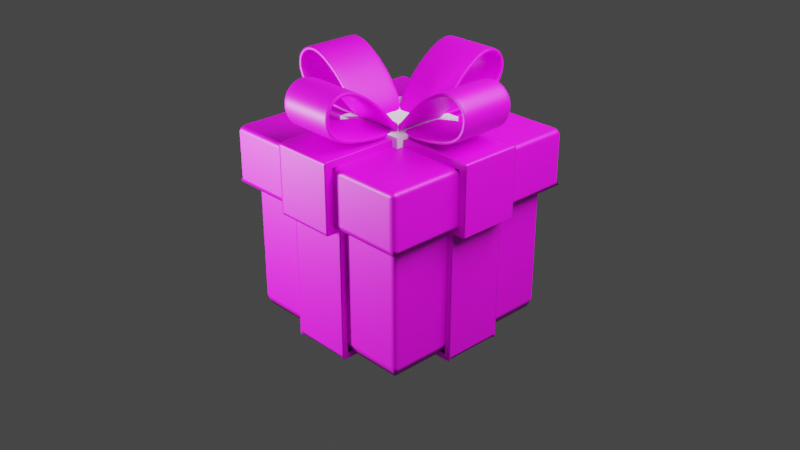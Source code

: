 # Source: Giftv2.blend  (saved by Blender 2.81.16; exported with 4.5.12 LTS)
import bpy
from mathutils import Matrix  # noqa: F401  (used for matrix-valued properties, if any)

bpy.ops.wm.read_factory_settings(use_empty=True)
scene = bpy.context.scene
scene.name = 'Scene'

# ---- collections
col_collection = bpy.data.collections.new('Collection'); scene.collection.children.link(col_collection)

# ---- images (referenced by path relative to the original .blend; pixels are not part of the script)
import os
ASSET_DIR = os.environ.get("B2B_ASSET_DIR", "")  # directory of the original .blend (textures are referenced by path, not embedded)
HERE = os.path.dirname(os.path.abspath(__file__))  # packed textures are extracted next to this script under _unpacked/

def load_image(name, relpath, width, height, colorspace="sRGB"):
    """Load a texture the original file referenced (path relative to the .blend, or extracted next to this script)."""
    p = next((c for c in (os.path.join(HERE, relpath), os.path.join(ASSET_DIR, relpath)) if relpath and os.path.exists(c)), "")
    if p:
        img = bpy.data.images.load(p, check_existing=True)
        img.name = name
    else:  # same state as the original file: an image datablock whose file is absent (Cycles renders it pink)
        img = bpy.data.images.new(name, width, height)
        img.source = "FILE"
        img.filepath = "//" + (relpath or name)
    img.colorspace_settings.name = colorspace
    return img
img_gradientstexture_psd = load_image('GradientsTexture.psd', 'GradientsTexture.psd', 1024, 1024, 'sRGB')

# ---- materials (node trees are filled in below, after node groups)
mat_palette = bpy.data.materials.new('Palette')
mat_palette.use_transparent_shadow = False

# ---- material node trees
mat_palette.use_nodes = True; mat_palette.node_tree.nodes.clear()
_N = mat_palette.node_tree.nodes; _L = mat_palette.node_tree.links
n0 = _N.new('ShaderNodeOutputMaterial'); n0.name = 'Material Output'; n0.location = (300, 300)
n1 = _N.new('ShaderNodeBsdfPrincipled'); n1.name = 'Principled BSDF'; n1.location = (10, 300)
n1.distribution = 'GGX'
n1.subsurface_method = 'BURLEY'
n1.inputs[3].default_value = 1.45
n1.inputs[27].default_value = (0.0, 0.0, 0.0, 1.0)
n1.inputs[28].default_value = 1.0
n2 = _N.new('ShaderNodeTexImage'); n2.name = 'Image Texture'; n2.location = (-280, 280)
n2.image = img_gradientstexture_psd
_L.new(n1.outputs[0], n0.inputs[0])
_L.new(n2.outputs[0], n1.inputs[0])
n0.is_active_output = True

# ---- world
world_world = bpy.data.worlds.new('World'); scene.world = world_world
world_world.use_nodes = True; world_world.node_tree.nodes.clear()
_N = world_world.node_tree.nodes; _L = world_world.node_tree.links
n0 = _N.new('ShaderNodeOutputWorld'); n0.name = 'World Output'; n0.location = (300, 300)
n1 = _N.new('ShaderNodeBackground'); n1.name = 'Background'; n1.location = (10, 300)
n1.inputs[0].default_value = (0.05088, 0.05088, 0.05088, 1.0)
_L.new(n1.outputs[0], n0.inputs[0])
n0.is_active_output = True
world_world.color = (0.05088, 0.05088, 0.05088)
world_world.use_sun_shadow = False
world_world.sun_shadow_jitter_overblur = 0.0

# ---- cameras
cam_camera = bpy.data.cameras.new('Camera')
cam_camera.clip_end = 100.0
cam_camera.ortho_scale = 7.314

# ---- lights
light_light = bpy.data.lights.new('Light', 'AREA')
light_light.transmission_factor = 0.0
light_light.energy = 785.4
light_light.shadow_soft_size = 6.737
light_light.shadow_maximum_resolution = 0.006
light_light.use_absolute_resolution = True
light_light.shape = 'RECTANGLE'
light_light.size = 6.737
light_light.size_y = 4.452
light_light_001 = bpy.data.lights.new('Light.001', 'AREA')
light_light_001.transmission_factor = 0.0
light_light_001.energy = 785.4
light_light_001.shadow_soft_size = 6.737
light_light_001.shadow_maximum_resolution = 0.006
light_light_001.use_absolute_resolution = True
light_light_001.shape = 'RECTANGLE'
light_light_001.size = 6.737
light_light_001.size_y = 4.452

# ---- meshes
me_cube_004 = bpy.data.meshes.new('Cube.004')
me_cube_004.from_pydata([(-1.0, -1.0, -1.0), (-1.0, -1.0, 1.494), (-1.0, 1.0, -1.0), (-1.0, 1.0, 1.494), (1.0, -1.0, -1.0), (1.0, -1.0, 1.494), (1.0, 1.0, -1.0), (1.0, 1.0, 1.494)], [], [(0, 1, 3, 2), (2, 3, 7, 6), (6, 7, 5, 4), (4, 5, 1, 0), (2, 6, 4, 0), (7, 3, 1, 5)])
_uv = me_cube_004.uv_layers.new(name='UVMap')
_uv.uv.foreach_set('vector', [0.375, 0.0, 0.625, 0.0, 0.625, 0.25, 0.375, 0.25, 0.375, 0.25, 0.625, 0.25, 0.625, 0.5, 0.375, 0.5, 0.375, 0.5, 0.625, 0.5, 0.625, 0.75, 0.375, 0.75, 0.375, 0.75, 0.625, 0.75, 0.625, 1.0, 0.375, 1.0, 0.125, 0.5, 0.375, 0.5, 0.375, 0.75, 0.125, 0.75, 0.625, 0.5, 0.875, 0.5, 0.875, 0.75, 0.625, 0.75])
me_cube_004.use_remesh_preserve_volume = False
me_cube_004.use_remesh_preserve_attributes = False
me_cube_004.use_mirror_vertex_groups = False
me_cube_004.update()
me_cube = bpy.data.meshes.new('Cube')
me_cube.from_pydata([(-1.0, -1.0, -0.7411), (-1.0, 1.0, -0.7411), (1.0, -1.0, -0.7411), (1.0, 1.0, -0.7411), (0.3333, 1.0, -0.7411), (-0.3333, 1.0, -0.7411), (-0.3333, -1.0, -0.7411), (0.3333, -1.0, -0.7411), (-1.0, 0.3333, -0.7411), (-1.0, -0.3333, -0.7411), (1.0, -0.3333, -0.7411), (1.0, 0.3333, -0.7411), (-0.3333, 0.3333, -0.7411), (-0.3333, -0.3333, -0.7411), (0.3333, 0.3333, -0.7411), (0.3333, -0.3333, -0.7411), (-1.0, -1.0, 0.6589), (-1.0, 1.0, 0.6589), (1.0, 1.0, 0.6589), (1.0, -1.0, 0.6589), (0.3333, -1.0, 0.6589), (-0.3333, -1.0, 0.6589), (-0.3333, 1.0, 0.6589), (0.3333, 1.0, 0.6589), (1.0, 0.3333, 0.6589), (1.0, -0.3333, 0.6589), (-1.0, -0.3333, 0.6589), (-1.0, 0.3333, 0.6589)], [], [(13, 9, 8, 12), (15, 10, 2, 7), (9, 13, 6, 0), (1, 5, 12, 8), (4, 3, 11, 14), (0, 16, 26, 9), (3, 18, 24, 11), (1, 17, 22, 5), (2, 19, 20, 7), (6, 21, 16, 0), (10, 25, 19, 2), (4, 23, 18, 3), (8, 27, 17, 1), (4, 14, 12, 5), (23, 4, 5, 22), (9, 26, 27, 8), (15, 7, 6, 13), (7, 20, 21, 6), (14, 11, 10, 15), (11, 24, 25, 10), (13, 12, 14, 15)])
me_cube.polygons.foreach_set('use_smooth', [True] * 21)
_uv = me_cube.uv_layers.new(name='UVMap')
_uv.uv.foreach_set('vector', [0.0266, 0.5116, 0.009481, 0.5116, 0.009481, 0.5116, 0.0266, 0.5116, 0.04371, 0.5116, 0.06083, 0.5116, 0.06083, 0.5116, 0.04371, 0.5116, 0.009481, 0.5116, 0.0266, 0.5116, 0.0266, 0.5116, 0.009481, 0.5116, 0.009481, 0.5116, 0.0266, 0.5116, 0.0266, 0.5116, 0.009481, 0.5116, 0.04371, 0.5116, 0.06083, 0.5116, 0.06083, 0.5116, 0.04371, 0.5116, 0.009481, 0.5116, 0.009481, 0.7667, 0.009481, 0.7667, 0.009481, 0.5116, 0.06083, 0.5116, 0.06083, 0.7667, 0.06083, 0.7667, 0.06083, 0.5116, 0.009481, 0.5116, 0.009481, 0.7667, 0.0266, 0.7667, 0.0266, 0.5116, 0.06083, 0.5116, 0.06083, 0.7667, 0.04371, 0.7667, 0.04371, 0.5116, 0.0266, 0.5116, 0.0266, 0.7667, 0.009481, 0.7667, 0.009481, 0.5116, 0.06083, 0.5116, 0.06083, 0.7667, 0.06083, 0.7667, 0.06083, 0.5116, 0.04371, 0.5116, 0.04371, 0.7667, 0.06083, 0.7667, 0.06083, 0.5116, 0.009481, 0.5116, 0.009481, 0.7667, 0.009481, 0.7667, 0.009481, 0.5116, 0.04371, 0.5116, 0.04371, 0.5116, 0.0266, 0.5116, 0.0266, 0.5116, 0.04371, 0.7667, 0.04371, 0.5116, 0.0266, 0.5116, 0.0266, 0.7667, 0.009481, 0.5116, 0.009481, 0.7667, 0.009481, 0.7667, 0.009481, 0.5116, 0.04371, 0.5116, 0.04371, 0.5116, 0.0266, 0.5116, 0.0266, 0.5116, 0.04371, 0.5116, 0.04371, 0.7667, 0.0266, 0.7667, 0.0266, 0.5116, 0.04371, 0.5116, 0.06083, 0.5116, 0.06083, 0.5116, 0.04371, 0.5116, 0.06083, 0.5116, 0.06083, 0.7667, 0.06083, 0.7667, 0.06083, 0.5116, 0.0266, 0.5116, 0.0266, 0.5116, 0.04371, 0.5116, 0.04371, 0.5116])
me_cube.materials.append(mat_palette)
me_cube.use_remesh_preserve_volume = False
me_cube.use_remesh_preserve_attributes = False
me_cube.use_mirror_vertex_groups = False
me_cube.update()
me_plane_001 = bpy.data.meshes.new('Plane.001')
me_plane_001.from_pydata([(-0.3097, -0.3097, 1.107), (0.3097, -0.3097, 1.107), (0.3, -0.9049, 1.169), (-0.3, -0.9049, 1.169), (0.3, -1.095, 1.283), (-0.3, -1.095, 1.283), (0.3, -1.133, 1.457), (-0.3, -1.133, 1.457), (0.3, -1.092, 1.544), (-0.3, -1.092, 1.544), (0.3, -1.016, 1.606), (-0.3, -1.016, 1.606), (0.3, -0.891, 1.62), (-0.3, -0.891, 1.62), (0.3, -0.7299, 1.543), (-0.3, -0.7299, 1.543), (0.3, -0.5323, 1.394), (-0.3, -0.5323, 1.394), (0.3, -0.2986, 1.098), (-0.3, -0.2986, 1.098), (0.0, 0.0, 1.068), (0.0, 0.0, 1.037)], [], [(2, 3, 5, 4), (4, 5, 7, 6), (6, 7, 9, 8), (8, 9, 11, 10), (10, 11, 13, 12), (12, 13, 15, 14), (14, 15, 17, 16), (16, 17, 19, 18), (0, 3, 2, 1), (0, 1, 20), (18, 19, 21)])
me_plane_001.polygons.foreach_set('use_smooth', [True] * 11)
_uv = me_plane_001.uv_layers.new(name='UVMap')
_uv.uv.foreach_set('vector', [0.1417, 0.7457, 0.08487, 0.7457, 0.08487, 0.7615, 0.1417, 0.7615, 0.1417, 0.7615, 0.08487, 0.7615, 0.08487, 0.7855, 0.1417, 0.7855, 0.1417, 0.7855, 0.08487, 0.7855, 0.08487, 0.7976, 0.1417, 0.7976, 0.1417, 0.7976, 0.08487, 0.7976, 0.08487, 0.8062, 0.1417, 0.8062, 0.1417, 0.8062, 0.08487, 0.8062, 0.08487, 0.8081, 0.1417, 0.8081, 0.1417, 0.8081, 0.08487, 0.8081, 0.08487, 0.7974, 0.1417, 0.7974, 0.1417, 0.7974, 0.08487, 0.7974, 0.08487, 0.7768, 0.1417, 0.7768, 0.1417, 0.7768, 0.08487, 0.7768, 0.08487, 0.7358, 0.1417, 0.7358, 0.08396, 0.7371, 0.08487, 0.7457, 0.1417, 0.7457, 0.1426, 0.7371, 0.08396, 0.7371, 0.1426, 0.7371, 0.1133, 0.7317, 0.1417, 0.7358, 0.08487, 0.7358, 0.1133, 0.7274])
me_plane_001.materials.append(mat_palette)
me_plane_001.use_remesh_preserve_volume = False
me_plane_001.use_remesh_preserve_attributes = False
me_plane_001.use_mirror_vertex_groups = False
me_plane_001.update()
me_cube_001 = bpy.data.meshes.new('Cube.001')
me_cube_001.from_pydata([(0.3333, 1.0, -1.0), (-0.3333, 1.0, -1.0), (-0.3333, -1.0, -1.0), (0.3333, -1.0, -1.0), (-0.3333, -1.131, 1.0), (-1.0, 0.3333, -1.0), (-1.0, -0.3333, -1.0), (1.0, -0.3333, -1.0), (1.0, 0.3333, -1.0), (0.3333, 0.3333, 1.0), (0.3333, -0.3333, 1.0), (-0.3333, 0.3333, 1.0), (-0.3333, -0.3333, 1.0), (-0.3333, 0.3333, -1.0), (-0.3333, -0.3333, -1.0), (0.3333, 0.3333, -1.0), (0.3333, -0.3333, -1.0), (0.3333, -1.0, 0.4), (-0.3333, -1.0, 0.4), (-0.3333, 1.0, 0.4), (0.3333, 1.0, 0.4), (1.0, 0.3333, 0.4), (1.0, -0.3333, 0.4), (-1.0, -0.3333, 0.4), (-1.0, 0.3333, 0.4), (-1.131, 0.3333, 1.0), (0.3333, 1.131, 1.0), (1.131, -0.3333, 1.0), (-0.3333, 1.131, 1.0), (0.3333, -1.131, 1.0), (-1.131, -0.3333, 1.0), (1.131, 0.3333, 1.0), (0.3333, -1.131, 0.4), (-0.3333, -1.131, 0.4), (-0.3333, 1.131, 0.4), (0.3333, 1.131, 0.4), (1.131, 0.3333, 0.4), (1.131, -0.3333, 0.4), (-1.131, -0.3333, 0.4), (-1.131, 0.3333, 0.4), (0.3333, 1.06, -1.068), (-0.3333, 1.06, -1.068), (-0.3333, -1.06, -1.068), (0.3333, -1.06, -1.068), (0.3333, -0.3333, 1.068), (-0.3333, -0.3333, 1.068), (-0.3333, -0.3333, -1.068), (0.3333, -0.3333, -1.068), (0.3333, -1.06, 0.3402), (-0.3333, -1.06, 0.3402), (-0.3333, 1.06, 0.3402), (0.3333, 1.06, 0.3402), (-1.06, 0.3333, -1.068), (-1.06, -0.3333, -1.068), (1.06, -0.3333, -1.068), (1.06, 0.3333, -1.068), (0.3333, 0.3333, 1.068), (-0.3333, 0.3333, 1.068), (-0.3333, 0.3333, -1.068), (0.3333, 0.3333, -1.068), (1.06, 0.3333, 0.3402), (1.06, -0.3333, 0.3402), (-1.06, -0.3333, 0.3402), (-1.06, 0.3333, 0.3402), (-1.213, 0.3333, 0.3402), (-1.213, 0.3333, 1.068), (1.213, 0.3333, 0.3402), (1.213, -0.3333, 1.068), (0.3333, 1.213, 0.3402), (-1.213, -0.3333, 1.068), (-0.3333, 1.213, 1.068), (0.3333, 1.213, 1.068), (0.3333, -1.213, 1.068), (-0.3333, -1.213, 1.068), (1.213, 0.3333, 1.068), (0.3333, -1.213, 0.3402), (-0.3333, -1.213, 0.3402), (-0.3333, 1.213, 0.3402), (1.213, -0.3333, 0.3402), (-1.213, -0.3333, 0.3402)], [], [(23, 38, 79, 62), (34, 28, 70, 77), (12, 4, 73, 45), (39, 24, 63, 64), (4, 33, 76, 73), (14, 6, 53, 46), (29, 10, 44, 72), (32, 29, 72, 75), (5, 13, 58, 52), (24, 5, 52, 63), (6, 23, 62, 53), (33, 18, 49, 76), (22, 7, 54, 61), (17, 32, 75, 48), (8, 21, 60, 55), (0, 15, 59, 40), (7, 16, 47, 54), (20, 0, 40, 51), (35, 20, 51, 68), (44, 45, 73, 72), (46, 47, 43, 42), (41, 40, 59, 58), (58, 59, 47, 46), (52, 58, 46, 53), (71, 70, 57, 56), (56, 57, 45, 44), (74, 56, 44, 67), (57, 65, 69, 45), (59, 55, 54, 47), (53, 62, 63, 52), (55, 60, 61, 54), (41, 50, 51, 40), (43, 48, 49, 42), (75, 72, 73, 76), (77, 70, 71, 68), (66, 74, 67, 78), (79, 69, 65, 64), (49, 48, 75, 76), (63, 62, 79, 64), (2, 14, 46, 42), (26, 35, 68, 71), (21, 36, 66, 60), (16, 3, 43, 47), (31, 9, 56, 74), (36, 31, 74, 66), (37, 22, 61, 78), (3, 17, 48, 43), (10, 27, 67, 44), (27, 37, 78, 67), (28, 11, 57, 70), (18, 2, 42, 49), (11, 25, 65, 57), (38, 30, 69, 79), (1, 19, 50, 41), (30, 12, 45, 69), (25, 39, 64, 65), (13, 1, 41, 58), (77, 50, 19, 34), (51, 50, 77, 68), (59, 15, 8, 55), (26, 71, 56, 9)])
me_cube_001.polygons.foreach_set('use_smooth', [True] * 61)
_uv = me_cube_001.uv_layers.new(name='UVMap')
_uv.uv.foreach_set('vector', [0.1435, 0.7995, 0.1472, 0.7995, 0.1496, 0.7912, 0.1452, 0.7912, 0.1247, 0.7995, 0.1247, 0.818, 0.1247, 0.8274, 0.1247, 0.7912, 0.1247, 0.818, 0.1247, 0.818, 0.1247, 0.8274, 0.1247, 0.8274, 0.1472, 0.7995, 0.1435, 0.7995, 0.1452, 0.7912, 0.1496, 0.7912, 0.1247, 0.818, 0.1247, 0.7995, 0.1247, 0.7912, 0.1247, 0.8274, 0.1247, 0.6058, 0.1435, 0.6058, 0.1452, 0.5964, 0.1247, 0.5964, 0.1058, 0.818, 0.1058, 0.818, 0.1058, 0.8274, 0.1058, 0.8274, 0.1058, 0.7995, 0.1058, 0.818, 0.1058, 0.8274, 0.1058, 0.7912, 0.1435, 0.6058, 0.1247, 0.6058, 0.1247, 0.5964, 0.1452, 0.5964, 0.1435, 0.7995, 0.1435, 0.6058, 0.1452, 0.5964, 0.1452, 0.7912, 0.1435, 0.6058, 0.1435, 0.7995, 0.1452, 0.7912, 0.1452, 0.5964, 0.1247, 0.7995, 0.1247, 0.7995, 0.1247, 0.7912, 0.1247, 0.7912, 0.08692, 0.7995, 0.08692, 0.6058, 0.08523, 0.5964, 0.08523, 0.7912, 0.1058, 0.7995, 0.1058, 0.7995, 0.1058, 0.7912, 0.1058, 0.7912, 0.08692, 0.6058, 0.08692, 0.7995, 0.08523, 0.7912, 0.08523, 0.5964, 0.1058, 0.6058, 0.1058, 0.6058, 0.1058, 0.5964, 0.1058, 0.5964, 0.08692, 0.6058, 0.1058, 0.6058, 0.1058, 0.5964, 0.08523, 0.5964, 0.1058, 0.7995, 0.1058, 0.6058, 0.1058, 0.5964, 0.1058, 0.7912, 0.1058, 0.7995, 0.1058, 0.7995, 0.1058, 0.7912, 0.1058, 0.7912, 0.1058, 0.8274, 0.1247, 0.8274, 0.1247, 0.8274, 0.1058, 0.8274, 0.1247, 0.5964, 0.1058, 0.5964, 0.1058, 0.5964, 0.1247, 0.5964, 0.1247, 0.5964, 0.1058, 0.5964, 0.1058, 0.5964, 0.1247, 0.5964, 0.1247, 0.5964, 0.1058, 0.5964, 0.1058, 0.5964, 0.1247, 0.5964, 0.1452, 0.5964, 0.1247, 0.5964, 0.1247, 0.5964, 0.1452, 0.5964, 0.1058, 0.8274, 0.1247, 0.8274, 0.1247, 0.8274, 0.1058, 0.8274, 0.1058, 0.8274, 0.1247, 0.8274, 0.1247, 0.8274, 0.1058, 0.8274, 0.08089, 0.8274, 0.1058, 0.8274, 0.1058, 0.8274, 0.08089, 0.8274, 0.1247, 0.8274, 0.1496, 0.8274, 0.1496, 0.8274, 0.1247, 0.8274, 0.1058, 0.5964, 0.08523, 0.5964, 0.08523, 0.5964, 0.1058, 0.5964, 0.1452, 0.5964, 0.1452, 0.7912, 0.1452, 0.7912, 0.1452, 0.5964, 0.08523, 0.5964, 0.08523, 0.7912, 0.08523, 0.7912, 0.08523, 0.5964, 0.1247, 0.5964, 0.1247, 0.7912, 0.1058, 0.7912, 0.1058, 0.5964, 0.1058, 0.5964, 0.1058, 0.7912, 0.1247, 0.7912, 0.1247, 0.5964, 0.1058, 0.7912, 0.1058, 0.8274, 0.1247, 0.8274, 0.1247, 0.7912, 0.1247, 0.7912, 0.1247, 0.8274, 0.1058, 0.8274, 0.1058, 0.7912, 0.08089, 0.7912, 0.08089, 0.8274, 0.08089, 0.8274, 0.08089, 0.7912, 0.1496, 0.7912, 0.1496, 0.8274, 0.1496, 0.8274, 0.1496, 0.7912, 0.1247, 0.7912, 0.1058, 0.7912, 0.1058, 0.7912, 0.1247, 0.7912, 0.1452, 0.7912, 0.1452, 0.7912, 0.1496, 0.7912, 0.1496, 0.7912, 0.1247, 0.6058, 0.1247, 0.6058, 0.1247, 0.5964, 0.1247, 0.5964, 0.1058, 0.818, 0.1058, 0.7995, 0.1058, 0.7912, 0.1058, 0.8274, 0.08692, 0.7995, 0.08322, 0.7995, 0.08089, 0.7912, 0.08523, 0.7912, 0.1058, 0.6058, 0.1058, 0.6058, 0.1058, 0.5964, 0.1058, 0.5964, 0.08322, 0.818, 0.1058, 0.818, 0.1058, 0.8274, 0.08089, 0.8274, 0.08322, 0.7995, 0.08322, 0.818, 0.08089, 0.8274, 0.08089, 0.7912, 0.08322, 0.7995, 0.08692, 0.7995, 0.08523, 0.7912, 0.08089, 0.7912, 0.1058, 0.6058, 0.1058, 0.7995, 0.1058, 0.7912, 0.1058, 0.5964, 0.1058, 0.818, 0.08322, 0.818, 0.08089, 0.8274, 0.1058, 0.8274, 0.08322, 0.818, 0.08322, 0.7995, 0.08089, 0.7912, 0.08089, 0.8274, 0.1247, 0.818, 0.1247, 0.818, 0.1247, 0.8274, 0.1247, 0.8274, 0.1247, 0.7995, 0.1247, 0.6058, 0.1247, 0.5964, 0.1247, 0.7912, 0.1247, 0.818, 0.1472, 0.818, 0.1496, 0.8274, 0.1247, 0.8274, 0.1472, 0.7995, 0.1472, 0.818, 0.1496, 0.8274, 0.1496, 0.7912, 0.1247, 0.6058, 0.1247, 0.7995, 0.1247, 0.7912, 0.1247, 0.5964, 0.1472, 0.818, 0.1247, 0.818, 0.1247, 0.8274, 0.1496, 0.8274, 0.1472, 0.818, 0.1472, 0.7995, 0.1496, 0.7912, 0.1496, 0.8274, 0.1247, 0.6058, 0.1247, 0.6058, 0.1247, 0.5964, 0.1247, 0.5964, 0.1247, 0.7912, 0.1247, 0.7912, 0.1247, 0.7995, 0.1247, 0.7995, 0.1058, 0.7912, 0.1247, 0.7912, 0.1247, 0.7912, 0.1058, 0.7912, 0.1058, 0.5964, 0.1058, 0.6058, 0.08692, 0.6058, 0.08523, 0.5964, 0.1058, 0.818, 0.1058, 0.8274, 0.1058, 0.8274, 0.1058, 0.818])
me_cube_001.materials.append(mat_palette)
me_cube_001.use_remesh_preserve_volume = False
me_cube_001.use_remesh_preserve_attributes = False
me_cube_001.use_mirror_vertex_groups = False
me_cube_001.update()
me_cube_002 = bpy.data.meshes.new('Cube.002')
me_cube_002.from_pydata([(0.3333, 0.3333, 0.36), (0.3333, -0.3333, 0.36), (-0.3333, 0.3333, 0.36), (-0.3333, -0.3333, 0.36), (-1.0, -1.0, -0.24), (-1.0, 1.0, -0.24), (1.0, 1.0, -0.24), (1.0, -1.0, -0.24), (0.3333, -1.0, -0.24), (-0.3333, -1.0, -0.24), (-0.3333, 1.0, -0.24), (0.3333, 1.0, -0.24), (1.0, 0.3333, -0.24), (1.0, -0.3333, -0.24), (-1.0, -0.3333, -0.24), (-1.0, 0.3333, -0.24), (-1.131, -1.131, -0.24), (-1.131, -1.131, 0.36), (-1.131, 0.3333, 0.36), (-1.131, 1.131, 0.36), (0.3333, 1.131, 0.36), (1.131, 1.131, 0.36), (1.131, -0.3333, 0.36), (1.131, -1.131, 0.36), (-0.3333, -1.131, 0.36), (-0.3333, 1.131, 0.36), (0.3333, -1.131, 0.36), (-1.131, -0.3333, 0.36), (1.131, 0.3333, 0.36), (-1.131, 1.131, -0.24), (1.131, 1.131, -0.24), (1.131, -1.131, -0.24), (0.3333, -1.131, -0.24), (-0.3333, -1.131, -0.24), (-0.3333, 1.131, -0.24), (0.3333, 1.131, -0.24), (1.131, 0.3333, -0.24), (1.131, -0.3333, -0.24), (-1.131, -0.3333, -0.24), (-1.131, 0.3333, -0.24)], [], [(10, 5, 29, 34), (3, 27, 17, 24), (22, 1, 26, 23), (5, 15, 39, 29), (12, 6, 30, 36), (21, 20, 0, 28), (25, 19, 18, 2), (6, 11, 35, 30), (39, 18, 19, 29), (35, 20, 21, 30), (37, 22, 23, 31), (33, 24, 17, 16), (31, 23, 26, 32), (29, 19, 25, 34), (30, 21, 28, 36), (16, 17, 27, 38), (8, 7, 31, 32), (20, 35, 34, 25), (4, 9, 33, 16), (14, 4, 16, 38), (7, 13, 37, 31), (0, 20, 25, 2), (35, 11, 10, 34), (14, 38, 39, 15), (38, 27, 18, 39), (27, 3, 2, 18), (8, 32, 33, 9), (32, 26, 24, 33), (26, 1, 3, 24), (36, 37, 13, 12), (36, 28, 22, 37), (28, 0, 1, 22), (3, 1, 0, 2)])
me_cube_002.polygons.foreach_set('use_smooth', [True] * 33)
_uv = me_cube_002.uv_layers.new(name='UVMap')
_uv.uv.foreach_set('vector', [0.02769, 0.5095, 0.008864, 0.5095, 0.005175, 0.5095, 0.02769, 0.5095, 0.02769, 0.7896, 0.005175, 0.7896, 0.005175, 0.7896, 0.02769, 0.7896, 0.06904, 0.7896, 0.04652, 0.7896, 0.04652, 0.7896, 0.06904, 0.7896, 0.008864, 0.5095, 0.008864, 0.5095, 0.005175, 0.5095, 0.005175, 0.5095, 0.06535, 0.5095, 0.06535, 0.5095, 0.06904, 0.5095, 0.06904, 0.5095, 0.06904, 0.7896, 0.04652, 0.7896, 0.04652, 0.7896, 0.06904, 0.7896, 0.02769, 0.7896, 0.005175, 0.7896, 0.005175, 0.7896, 0.02769, 0.7896, 0.06535, 0.5095, 0.04652, 0.5095, 0.04652, 0.5095, 0.06904, 0.5095, 0.005175, 0.5095, 0.005175, 0.7896, 0.005175, 0.7896, 0.005175, 0.5095, 0.04652, 0.5095, 0.04652, 0.7896, 0.06904, 0.7896, 0.06904, 0.5095, 0.06904, 0.5095, 0.06904, 0.7896, 0.06904, 0.7896, 0.06904, 0.5095, 0.02769, 0.5095, 0.02769, 0.7896, 0.005175, 0.7896, 0.005175, 0.5095, 0.06904, 0.5095, 0.06904, 0.7896, 0.04652, 0.7896, 0.04652, 0.5095, 0.005175, 0.5095, 0.005175, 0.7896, 0.02769, 0.7896, 0.02769, 0.5095, 0.06904, 0.5095, 0.06904, 0.7896, 0.06904, 0.7896, 0.06904, 0.5095, 0.005175, 0.5095, 0.005175, 0.7896, 0.005175, 0.7896, 0.005175, 0.5095, 0.04652, 0.5095, 0.06535, 0.5095, 0.06904, 0.5095, 0.04652, 0.5095, 0.04652, 0.7896, 0.04652, 0.5095, 0.02769, 0.5095, 0.02769, 0.7896, 0.008864, 0.5095, 0.02769, 0.5095, 0.02769, 0.5095, 0.005175, 0.5095, 0.008864, 0.5095, 0.008864, 0.5095, 0.005175, 0.5095, 0.005175, 0.5095, 0.06535, 0.5095, 0.06535, 0.5095, 0.06904, 0.5095, 0.06904, 0.5095, 0.04652, 0.7896, 0.04652, 0.7896, 0.02769, 0.7896, 0.02769, 0.7896, 0.04652, 0.5095, 0.04652, 0.5095, 0.02769, 0.5095, 0.02769, 0.5095, 0.008864, 0.5095, 0.005175, 0.5095, 0.005175, 0.5095, 0.008864, 0.5095, 0.005175, 0.5095, 0.005175, 0.7896, 0.005175, 0.7896, 0.005175, 0.5095, 0.005175, 0.7896, 0.02769, 0.7896, 0.02769, 0.7896, 0.005175, 0.7896, 0.04652, 0.5095, 0.04652, 0.5095, 0.02769, 0.5095, 0.02769, 0.5095, 0.04652, 0.5095, 0.04652, 0.7896, 0.02769, 0.7896, 0.02769, 0.5095, 0.04652, 0.7896, 0.04652, 0.7896, 0.02769, 0.7896, 0.02769, 0.7896, 0.06904, 0.5095, 0.06904, 0.5095, 0.06535, 0.5095, 0.06535, 0.5095, 0.06904, 0.5095, 0.06904, 0.7896, 0.06904, 0.7896, 0.06904, 0.5095, 0.06904, 0.7896, 0.04652, 0.7896, 0.04652, 0.7896, 0.06904, 0.7896, 0.02769, 0.7896, 0.04652, 0.7896, 0.04652, 0.7896, 0.02769, 0.7896])
me_cube_002.materials.append(mat_palette)
me_cube_002.use_remesh_preserve_volume = False
me_cube_002.use_remesh_preserve_attributes = False
me_cube_002.use_mirror_vertex_groups = False
me_cube_002.update()

# ---- objects
ob_light = bpy.data.objects.new('Light', light_light)
ob_camera = bpy.data.objects.new('Camera', cam_camera)
ob_giftboolean = bpy.data.objects.new('GiftBoolean', me_cube_004)
ob_gift = bpy.data.objects.new('Gift', me_cube)
ob_knot = bpy.data.objects.new('Knot', me_plane_001)
ob_empty = bpy.data.objects.new('Empty', None)
ob_ribbon = bpy.data.objects.new('Ribbon', me_cube_001)
ob_gifttop = bpy.data.objects.new('GiftTop', me_cube_002)
ob_light_001 = bpy.data.objects.new('Light.001', light_light_001)

# ---- transforms, parenting, visibility, modifiers, constraints
ob_light.location = (4.076, 1.005, 5.904)
ob_light.rotation_euler = (0.6503, 0.05522, 1.866)
ob_light.lock_rotations_4d = False
ob_light.empty_display_type = 'ARROWS'
ob_light.color = (0.0, 0.0, 0.0, 0.0)
ob_light.lineart.crease_threshold = 0.0
ob_camera.location = (7.359, -6.926, 4.958)
ob_camera.rotation_euler = (1.109, 0.0, 0.8149)
ob_camera.lock_rotations_4d = False
ob_camera.empty_display_type = 'ARROWS'
ob_camera.color = (0.0, 0.0, 0.0, 0.0)
ob_camera.display_type = 'WIRE'
ob_camera.lineart.crease_threshold = 0.0
ob_giftboolean.location = (0.0, 0.0, 0.5)
ob_giftboolean.scale = (0.405, 0.405, 0.405)
ob_giftboolean.lineart.crease_threshold = 0.0
ob_gift.location = (1.182e-08, 0.0, -0.2589)
ob_gift.lineart.crease_threshold = 0.0
_m = ob_gift.modifiers.new('Bevel', 'BEVEL')
_m.width = 7.974
_m.width_pct = 7.974
_m.angle_limit = 0.5847
_m.use_clamp_overlap = False
_m.offset_type = 'PERCENT'
_m.harden_normals = True
ob_knot.location = (0.0, 0.0, 0.0)
ob_knot.lineart.crease_threshold = 0.0
_m = ob_knot.modifiers.new('Array', 'ARRAY')
_m.count = 4
_m.constant_offset_displace = (0.0, 0.0, 0.0)
_m.use_relative_offset = False
_m.merge_threshold = 0.15
_m.use_object_offset = True
_m.offset_object = ob_empty
_m = ob_knot.modifiers.new('Solidify', 'SOLIDIFY')
_m.thickness = 0.04
_m.use_even_offset = True
_m.nonmanifold_thickness_mode = 'FIXED'
_m.nonmanifold_merge_threshold = 0.0003
_m = ob_knot.modifiers.new('Bevel', 'BEVEL')
_m.width = 3.64
_m.width_pct = 3.64
_m.angle_limit = 1.557
_m.use_clamp_overlap = False
_m.offset_type = 'PERCENT'
_m.harden_normals = True
_m = ob_knot.modifiers.new('Subdivision', 'SUBSURF')
_m.uv_smooth = 'PRESERVE_CORNERS'
_m.show_only_control_edges = False
ob_empty.location = (0.0, 0.0, 0.0)
ob_empty.rotation_euler = (0.0, -0.0, -1.571)
ob_empty.lineart.crease_threshold = 0.0
ob_ribbon.location = (0.0, 0.0, 0.0)
ob_ribbon.lineart.crease_threshold = 0.0
_m = ob_ribbon.modifiers.new('Bevel', 'BEVEL')
_m.width = 3.549
_m.width_pct = 3.549
_m.angle_limit = 0.5847
_m.use_clamp_overlap = False
_m.offset_type = 'PERCENT'
_m.harden_normals = True
ob_gifttop.location = (0.0, 0.0, 0.64)
ob_gifttop.lineart.crease_threshold = 0.0
_m = ob_gifttop.modifiers.new('Bevel', 'BEVEL')
_m.width = 7.974
_m.width_pct = 7.974
_m.angle_limit = 0.5847
_m.use_clamp_overlap = False
_m.offset_type = 'PERCENT'
_m.harden_normals = True
ob_light_001.location = (-3.701, -5.586, 0.3132)
ob_light_001.rotation_euler = (2.426, -0.7293, -1.114)
ob_light_001.scale = (0.2286, 0.2286, 0.2286)
ob_light_001.lock_rotations_4d = False
ob_light_001.empty_display_type = 'ARROWS'
ob_light_001.color = (0.0, 0.0, 0.0, 0.0)
ob_light_001.lineart.crease_threshold = 0.0

# ---- collection membership
col_collection.objects.link(ob_light)
col_collection.objects.link(ob_camera)
col_collection.objects.link(ob_giftboolean)
col_collection.objects.link(ob_gift)
col_collection.objects.link(ob_knot)
col_collection.objects.link(ob_empty)
col_collection.objects.link(ob_ribbon)
col_collection.objects.link(ob_gifttop)
col_collection.objects.link(ob_light_001)

# ---- scene / render settings (as saved in the file)
scene.camera = ob_camera
scene.frame_start = 1; scene.frame_end = 250; scene.frame_set(0)
scene.render.engine = 'BLENDER_EEVEE_NEXT'
scene.cycles.use_denoising = False
scene.cycles.samples = 128
scene.cycles.sampling_pattern = 'TABULATED_SOBOL'
scene.cycles.use_adaptive_sampling = False
scene.cycles.use_light_tree = False
scene.view_settings.view_transform = 'Filmic'
bpy.context.view_layer.update()

